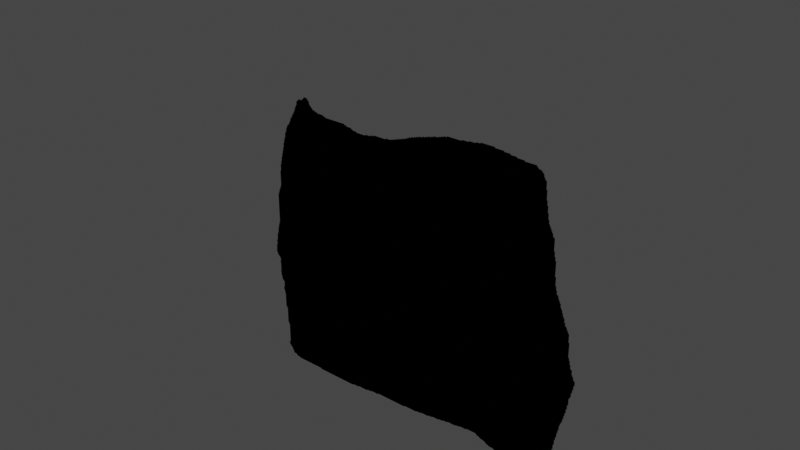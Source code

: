 # Source: PanelS.blend  (saved by Blender 3.0.42; exported with 4.5.12 LTS)
import bpy
from mathutils import Matrix  # noqa: F401  (used for matrix-valued properties, if any)

bpy.ops.wm.read_factory_settings(use_empty=True)
scene = bpy.context.scene
scene.name = 'Scene'

# ---- images (referenced by path relative to the original .blend; pixels are not part of the script)
import os
ASSET_DIR = os.environ.get("B2B_ASSET_DIR", "")  # directory of the original .blend (textures are referenced by path, not embedded)
HERE = os.path.dirname(os.path.abspath(__file__))  # packed textures are extracted next to this script under _unpacked/

def load_image(name, relpath, width, height, colorspace="sRGB"):
    """Load a texture the original file referenced (path relative to the .blend, or extracted next to this script)."""
    p = next((c for c in (os.path.join(HERE, relpath), os.path.join(ASSET_DIR, relpath)) if relpath and os.path.exists(c)), "")
    if p:
        img = bpy.data.images.load(p, check_existing=True)
        img.name = name
    else:  # same state as the original file: an image datablock whose file is absent (Cycles renders it pink)
        img = bpy.data.images.new(name, width, height)
        img.source = "FILE"
        img.filepath = "//" + (relpath or name)
    img.colorspace_settings.name = colorspace
    return img
img_panels = load_image('PanelS', '_unpacked/PanelS.26f81b31.png', 480, 480, 'sRGB')

# ---- materials (node trees are filled in below, after node groups)
mat_plane_mtl = bpy.data.materials.new('plane_mtl')
mat_plane_mtl.use_transparent_shadow = False
mat_plane_mtl.diffuse_color = (1.0, 1.0, 1.0, 1.0)
mat_plane_mtl.roughness = 1.0
mat_plane_mtl.specular_intensity = 0.0

# ---- material node trees
mat_plane_mtl.use_nodes = True; mat_plane_mtl.node_tree.nodes.clear()
_N = mat_plane_mtl.node_tree.nodes; _L = mat_plane_mtl.node_tree.links
n0 = _N.new('ShaderNodeOutputMaterial'); n0.name = 'Material Output'; n0.location = (348, 443)
n1 = _N.new('ShaderNodeBsdfPrincipled'); n1.name = 'Principled BSDF'; n1.location = (6, 708)
n1.distribution = 'GGX'
n1.subsurface_method = 'RANDOM_WALK_SKIN'
n1.inputs[2].default_value = 1.0
n1.inputs[3].default_value = 1.45
n1.inputs[13].default_value = 0.0
n1.inputs[27].default_value = (0.0, 0.0, 0.0, 1.0)
n1.inputs[28].default_value = 1.0
n2 = _N.new('ShaderNodeTexImage'); n2.name = 'Image Texture'; n2.location = (-393, 476)
n2.image = img_panels
n2.interpolation = 'Closest'
_L.new(n1.outputs[0], n0.inputs[0])
_L.new(n2.outputs[0], n1.inputs[0])
_L.new(n2.outputs[1], n1.inputs[4])
n0.is_active_output = True

# ---- world
world_world = bpy.data.worlds.new('World'); scene.world = world_world
world_world.use_nodes = True; world_world.node_tree.nodes.clear()
_N = world_world.node_tree.nodes; _L = world_world.node_tree.links
n0 = _N.new('ShaderNodeOutputWorld'); n0.name = 'World Output'; n0.location = (300, 300)
n1 = _N.new('ShaderNodeBackground'); n1.name = 'Background'; n1.location = (10, 300)
n1.inputs[0].default_value = (0.05088, 0.05088, 0.05088, 1.0)
_L.new(n1.outputs[0], n0.inputs[0])
n0.is_active_output = True
world_world.color = (0.05088, 0.05088, 0.05088)
world_world.use_sun_shadow = False
world_world.sun_shadow_jitter_overblur = 0.0

# ---- meshes
me_plane = bpy.data.meshes.new('plane')
me_plane.from_pydata([(-1.0, 2.0, 0.0), (1.0, 2.0, 0.0), (1.0, 0.0, 0.0), (-1.0, 0.0, 0.0)], [], [(0, 1, 2, 3)])
me_plane.polygons.foreach_set('use_smooth', [True] * 1)
_uv = me_plane.uv_layers.new(name='UVMap')
_uv.uv.foreach_set('vector', [9.996e-05, 0.9999, 0.9999, 0.9999, 0.9999, 0.0001001, 0.0001001, 9.999e-05])
me_plane.materials.append(mat_plane_mtl)
me_plane.use_remesh_fix_poles = True
me_plane.use_remesh_preserve_attributes = False
me_plane.update()
me_plane.normals_split_custom_set([tuple(v) for v in zip(*[iter([-2.088e-12, -4.777e-05, 1.0, -4.777e-05, 2.088e-12, 1.0, 2.088e-12, 4.777e-05, 1.0, 4.777e-05, -2.088e-12, 1.0])] * 3)])

# ---- objects
ob_plane = bpy.data.objects.new('plane', me_plane)

# ---- transforms, parenting, visibility, modifiers, constraints
ob_plane.location = (0.0, 0.0, 0.0)
ob_plane.rotation_euler = (1.571, -0.0, 0.0)

# ---- collection membership
scene.collection.objects.link(ob_plane)

# ---- scene / render settings (as saved in the file)
scene.frame_start = 1; scene.frame_end = 250; scene.frame_set(1)
scene.render.engine = 'BLENDER_EEVEE_NEXT'
scene.cycles.sampling_pattern = 'TABULATED_SOBOL'
scene.cycles.use_light_tree = False
scene.view_settings.view_transform = 'Filmic'
bpy.context.view_layer.update()

# ---- added for rendering (the .blend has no active camera and no usable light): camera, sun
cam_auto = bpy.data.cameras.new('AutoCamera')
cam_auto.lens = 50.0
cam_auto.sensor_width = 36.0
cam_auto.clip_end = 1000.0
ob_auto_camera = bpy.data.objects.new('AutoCamera', cam_auto)
scene.collection.objects.link(ob_auto_camera)
ob_auto_camera.location = (2.61693, -3.14032, 3.09354)
ob_auto_camera.rotation_euler = (1.09748, -7.21219e-08, 0.694738)
scene.camera = ob_auto_camera
light_auto_sun = bpy.data.lights.new('AutoSun', 'SUN')
light_auto_sun.energy = 3.0
light_auto_sun.angle = 0.0523599
ob_auto_sun = bpy.data.objects.new('AutoSun', light_auto_sun)
scene.collection.objects.link(ob_auto_sun)
ob_auto_sun.rotation_euler = (0.872665, 0.174533, 0.523599)
bpy.context.view_layer.update()
